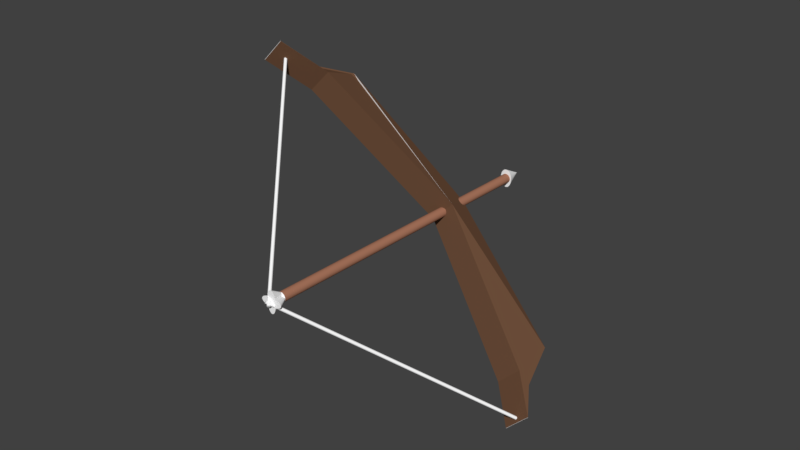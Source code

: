 # Source: Bow.blend  (saved by Blender 2.79.0; exported with 4.5.12 LTS)
import bpy
from mathutils import Matrix  # noqa: F401  (used for matrix-valued properties, if any)

bpy.ops.wm.read_factory_settings(use_empty=True)
scene = bpy.context.scene
scene.name = 'Scene'

# ---- collections
col_collection_1 = bpy.data.collections.new('Collection 1'); scene.collection.children.link(col_collection_1)

# ---- materials (node trees are filled in below, after node groups)
mat_base = bpy.data.materials.new('Base')
mat_base.alpha_threshold = 0.0
mat_base.use_transparent_shadow = False
mat_base.roughness = 0.5
mat_bow = bpy.data.materials.new('Bow')
mat_bow.alpha_threshold = 0.0
mat_bow.use_transparent_shadow = False
mat_bow.diffuse_color = (1.0, 1.0, 1.0, 1.0)
mat_bow.roughness = 0.5
mat_mast = bpy.data.materials.new('Mast')
mat_mast.alpha_threshold = 0.0
mat_mast.use_transparent_shadow = False
mat_mast.diffuse_color = (0.1734, 0.08642, 0.04781, 1.0)
mat_mast.roughness = 0.5
mat_arrow = bpy.data.materials.new('Arrow')
mat_arrow.alpha_threshold = 0.0
mat_arrow.use_transparent_shadow = False
mat_arrow.diffuse_color = (0.402, 0.1797, 0.1102, 1.0)
mat_arrow.roughness = 0.5

# ---- material node trees

# ---- world
world_world = bpy.data.worlds.new('World'); scene.world = world_world
world_world.color = (0.05088, 0.05088, 0.05088)
world_world.use_sun_shadow = False
world_world.sun_shadow_jitter_overblur = 0.0
world_world.cycles.sampling_method = 'MANUAL'

# ---- meshes
me_cylinder_002 = bpy.data.meshes.new('Cylinder.002')
me_cylinder_002.from_pydata([(0.0, 1.0, -1.0), (0.0, 1.0, 1.0), (0.1951, 0.9808, -1.0), (0.1951, 0.9808, 1.0), (0.3827, 0.9239, -1.0), (0.3827, 0.9239, 1.0), (0.5556, 0.8315, -1.0), (0.5556, 0.8315, 1.0), (0.7071, 0.7071, -1.0), (0.7071, 0.7071, 1.0), (0.8315, 0.5556, -1.0), (0.8315, 0.5556, 1.0), (0.9239, 0.3827, -1.0), (0.9239, 0.3827, 1.0), (0.9808, 0.1951, -1.0), (0.9808, 0.1951, 1.0), (1.0, 7.55e-08, -1.0), (1.0, 7.55e-08, 1.0), (0.9808, -0.1951, -1.0), (0.9808, -0.1951, 1.0), (0.9239, -0.3827, -1.0), (0.9239, -0.3827, 1.0), (0.8315, -0.5556, -1.0), (0.8315, -0.5556, 1.0), (0.7071, -0.7071, -1.0), (0.7071, -0.7071, 1.0), (0.5556, -0.8315, -1.0), (0.5556, -0.8315, 1.0), (0.3827, -0.9239, -1.0), (0.3827, -0.9239, 1.0), (0.1951, -0.9808, -1.0), (0.1951, -0.9808, 1.0), (-3.258e-07, -1.0, -1.0), (-3.258e-07, -1.0, 1.0), (-0.1951, -0.9808, -1.0), (-0.1951, -0.9808, 1.0), (-0.3827, -0.9239, -1.0), (-0.3827, -0.9239, 1.0), (-0.5556, -0.8315, -1.0), (-0.5556, -0.8315, 1.0), (-0.7071, -0.7071, -1.0), (-0.7071, -0.7071, 1.0), (-0.8315, -0.5556, -1.0), (-0.8315, -0.5556, 1.0), (-0.9239, -0.3827, -1.0), (-0.9239, -0.3827, 1.0), (-0.9808, -0.1951, -1.0), (-0.9808, -0.1951, 1.0), (-1.0, 9.656e-07, -1.0), (-1.0, 9.656e-07, 1.0), (-0.9808, 0.1951, -1.0), (-0.9808, 0.1951, 1.0), (-0.9239, 0.3827, -1.0), (-0.9239, 0.3827, 1.0), (-0.8315, 0.5556, -1.0), (-0.8315, 0.5556, 1.0), (-0.7071, 0.7071, -1.0), (-0.7071, 0.7071, 1.0), (-0.5556, 0.8315, -1.0), (-0.5556, 0.8315, 1.0), (-0.3827, 0.9239, -1.0), (-0.3827, 0.9239, 1.0), (-0.1951, 0.9808, -1.0), (-0.1951, 0.9808, 1.0), (5.042, -4.334, 1.008), (5.351, -4.005, 1.003), (5.455, -3.569, 0.9967), (5.349, -3.044, 0.9888), (5.037, -2.449, 0.98), (4.532, -1.808, 0.9705), (3.852, -1.144, 0.9606), (3.025, -0.4834, 0.9508), (2.081, 0.1482, 0.9414), (1.057, 0.7268, 0.9328), (-0.007017, 1.23, 0.9253), (-1.071, 1.639, 0.9192), (-2.094, 1.937, 0.9148), (-3.036, 2.114, 0.9121), (-3.862, 2.162, 0.9114), (-4.539, 2.079, 0.9127), (-5.042, 1.869, 0.9158), (-5.351, 1.541, 0.9207), (-5.455, 1.105, 0.9271), (-5.349, 0.5799, 0.935), (-5.037, -0.01504, 0.9438), (-4.532, -0.6567, 0.9533), (-3.852, -1.321, 0.9632), (5.258e-06, -10.46, 0.8673), (-3.025, -1.981, 0.973), (-2.081, -2.613, 0.9824), (-1.057, -3.191, 0.991), (0.007035, -3.694, 0.9985), (1.071, -4.103, 1.005), (2.094, -4.401, 1.009), (3.036, -4.578, 1.012), (3.862, -4.626, 1.012), (4.539, -4.543, 1.011), (4.856, 1.989, 0.914), (4.341, 2.186, 0.9111), (3.659, 2.252, 0.9101), (2.837, 2.184, 0.9111), (1.905, 1.985, 0.9141), (0.9008, 1.662, 0.9189), (-0.1383, 1.228, 0.9253), (-1.172, 0.6999, 0.9332), (-2.161, 0.09711, 0.9421), (-3.067, -0.5568, 0.9519), (-3.855, -1.237, 0.962), (-4.494, -1.916, 0.9721), (-4.961, -2.57, 0.9818), (-5.238, -3.172, 0.9907), (-5.313, -3.699, 0.9986), (-5.184, -4.132, 1.005), (-4.856, -4.453, 1.01), (-4.341, -4.65, 1.013), (-3.659, -4.717, 1.014), (-2.837, -4.649, 1.013), (-1.905, -4.45, 1.01), (-0.9008, -4.127, 1.005), (0.1383, -3.693, 0.9985), (5.26e-06, -10.46, 0.8673), (1.172, -3.164, 0.9906), (2.161, -2.561, 0.9817), (3.067, -1.908, 0.9719), (3.855, -1.228, 0.9618), (4.494, -0.548, 0.9517), (4.961, 0.1054, 0.942), (5.238, 0.7074, 0.9331), (5.313, 1.235, 0.9252), (5.184, 1.667, 0.9188), (1.615e-05, -157.3, 1.353), (5.258e-06, 1.981, 0.9854), (-0.1951, -157.3, 1.353), (-0.1951, 1.978, 0.9852), (-0.3827, -157.3, 1.352), (-0.3827, 1.967, 0.9845), (-0.5556, -157.3, 1.351), (-0.5556, 1.95, 0.9834), (-0.7071, -157.3, 1.35), (-0.7071, 1.927, 0.9819), (-0.8315, -157.3, 1.348), (-0.8315, 1.9, 0.98), (-0.9239, -157.4, 1.346), (-0.9239, 1.868, 0.9779), (-0.9808, -157.4, 1.343), (-0.9808, 1.833, 0.9756), (-1.0, -157.4, 1.341), (-1.0, 1.797, 0.9733), (-0.9808, -157.5, 1.339), (-0.9808, 1.762, 0.9709), (-0.9239, -157.5, 1.336), (-0.9239, 1.727, 0.9686), (-0.8315, -157.5, 1.334), (-0.8315, 1.695, 0.9665), (-0.7071, -157.6, 1.333), (-0.7071, 1.667, 0.9647), (-0.5556, -157.6, 1.331), (-0.5556, 1.644, 0.9632), (-0.3827, -157.6, 1.33), (-0.3827, 1.627, 0.9621), (-0.1951, -157.6, 1.329), (-0.1951, 1.617, 0.9614), (1.637e-05, -157.6, 1.329), (5.472e-06, 1.613, 0.9611), (0.1951, -157.6, 1.329), (0.1951, 1.617, 0.9614), (0.3827, -157.6, 1.33), (0.3827, 1.627, 0.9621), (0.5556, -157.6, 1.331), (0.5556, 1.644, 0.9632), (0.7071, -157.6, 1.333), (0.7071, 1.667, 0.9647), (0.8315, -157.5, 1.334), (0.8315, 1.695, 0.9665), (0.9239, -157.5, 1.336), (0.9239, 1.727, 0.9686), (0.9808, -157.5, 1.339), (0.9808, 1.762, 0.9709), (1.0, -157.4, 1.341), (1.0, 1.797, 0.9733), (0.9808, -157.4, 1.343), (0.9808, 1.833, 0.9756), (0.9239, -157.4, 1.346), (0.9239, 1.868, 0.9779), (0.8315, -157.3, 1.348), (0.8315, 1.9, 0.98), (0.7071, -157.3, 1.35), (0.7071, 1.927, 0.9819), (0.5556, -157.3, 1.351), (0.5556, 1.95, 0.9834), (0.3827, -157.3, 1.352), (0.3827, 1.967, 0.9845), (0.1951, -157.3, 1.353), (0.1951, 1.978, 0.9852), (4.162, -156.9, -0.703), (3.52, -156.6, -0.7074), (2.742, -156.4, -0.71), (1.86, -156.4, -0.7107), (0.9055, -156.5, -0.7096), (-0.08345, -156.7, -0.7067), (-1.069, -157.0, -0.702), (-2.014, -157.4, -0.6958), (-2.881, -157.9, -0.6883), (-3.638, -158.5, -0.6798), (-4.255, -159.1, -0.6706), (-4.708, -159.7, -0.6611), (-4.98, -160.4, -0.6516), (-5.061, -161.0, -0.6425), (-4.948, -161.5, -0.6341), (-4.644, -162.0, -0.6268), (-4.162, -162.4, -0.6209), (-3.52, -162.7, -0.6165), (-2.742, -162.9, -0.6139), (-1.86, -162.9, -0.6132), (-0.9055, -162.9, -0.6143), (0.08346, -162.7, -0.6172), (1.069, -162.4, -0.6219), (5.26e-06, -168.9, -0.7566), (2.014, -161.9, -0.6281), (2.881, -161.4, -0.6356), (3.638, -160.9, -0.6441), (4.255, -160.2, -0.6533), (4.708, -159.6, -0.6628), (4.98, -159.0, -0.6723), (5.061, -158.3, -0.6814), (4.948, -157.8, -0.6898), (4.644, -157.3, -0.6971), (-2.081, -161.8, -0.6488), (-2.081, -7.877, 0.9285), (-2.463, -161.5, -0.653), (-2.463, -7.591, 0.9242), (-2.749, -161.1, -0.6579), (-2.749, -7.263, 0.9193), (-2.931, -160.8, -0.6632), (-2.931, -6.906, 0.914), (-2.999, -160.4, -0.6688), (-2.999, -6.533, 0.9085), (-2.953, -160.0, -0.6743), (-2.953, -6.158, 0.9029), (-2.793, -159.7, -0.6797), (-2.793, -5.797, 0.8975), (-2.525, -159.3, -0.6847), (-2.525, -5.462, 0.8926), (-2.161, -159.0, -0.6891), (-2.161, -5.167, 0.8882), (-1.713, -158.8, -0.6927), (-1.713, -4.924, 0.8845), (-1.2, -158.6, -0.6954), (-1.2, -4.74, 0.8818), (-0.6406, -158.5, -0.6971), (-0.6406, -4.625, 0.8801), (-0.05656, -158.5, -0.6978), (-0.05656, -4.581, 0.8794), (0.5297, -158.5, -0.6973), (0.5297, -4.61, 0.8799), (1.096, -158.6, -0.6958), (1.096, -4.713, 0.8814), (1.619, -158.8, -0.6933), (1.619, -4.884, 0.884), (2.081, -159.0, -0.6898), (2.081, -5.116, 0.8874), (2.463, -159.3, -0.6856), (2.463, -5.402, 0.8917), (2.75, -159.6, -0.6807), (2.75, -5.73, 0.8965), (2.931, -160.0, -0.6754), (2.931, -6.087, 0.9019), (2.999, -160.3, -0.6698), (2.999, -6.461, 0.9074), (2.953, -160.7, -0.6643), (2.953, -6.835, 0.913), (2.793, -161.1, -0.6589), (2.793, -7.197, 0.9183), (2.525, -161.4, -0.6539), (2.525, -7.531, 0.9233), (2.161, -161.7, -0.6495), (2.161, -7.826, 0.9277), (1.713, -161.9, -0.6459), (1.713, -8.07, 0.9313), (1.2, -162.1, -0.6432), (1.2, -8.253, 0.9341), (0.6406, -162.2, -0.6415), (0.6407, -8.369, 0.9358), (0.05657, -162.3, -0.6408), (0.05657, -8.413, 0.9364), (-0.5297, -162.3, -0.6412), (-0.5297, -8.383, 0.936), (-1.096, -162.2, -0.6428), (-1.096, -8.281, 0.9345), (-1.619, -162.0, -0.6453), (-1.619, -8.11, 0.9319), (10.0, -17.21, -0.9918), (-0.4991, -173.6, 0.7999), (-10.0, -23.48, -0.8987), (-10.0, -17.21, -0.9918), (0.4992, -173.6, 0.7999), (10.0, -23.48, -0.8987), (5.309e-06, -125.1, -0.3077), (-10.0, -109.7, -0.15), (10.0, -109.7, -0.15), (-10.0, -45.83, -1.1), (10.0, -45.83, -1.1), (10.0, -109.7, -0.15), (0.5031, -173.6, 0.7999), (-10.0, -109.7, -0.15), (-0.5031, -173.6, 0.7999), (10.0, -154.5, 1.044), (-0.4991, -161.8, 1.152), (-10.0, -154.5, 1.044), (0.4992, -161.8, 1.152), (-10.0, 2.687, -1.01), (10.0, 2.687, -1.01), (-10.0, 2.787, -1.011), (10.0, 2.787, -1.011), (10.0, -157.4, 1.449), (10.0, -157.6, 1.451), (-10.0, -157.4, 1.449), (-10.0, -157.6, 1.451)], [], [(0, 1, 3, 2), (2, 3, 5, 4), (4, 5, 7, 6), (6, 7, 9, 8), (8, 9, 11, 10), (10, 11, 13, 12), (12, 13, 15, 14), (14, 15, 17, 16), (16, 17, 19, 18), (18, 19, 21, 20), (20, 21, 23, 22), (22, 23, 25, 24), (24, 25, 27, 26), (26, 27, 29, 28), (28, 29, 31, 30), (30, 31, 33, 32), (32, 33, 35, 34), (34, 35, 37, 36), (36, 37, 39, 38), (38, 39, 41, 40), (40, 41, 43, 42), (42, 43, 45, 44), (44, 45, 47, 46), (46, 47, 49, 48), (48, 49, 51, 50), (50, 51, 53, 52), (52, 53, 55, 54), (54, 55, 57, 56), (56, 57, 59, 58), (58, 59, 61, 60), (3, 1, 63, 61, 59, 57, 55, 53, 51, 49, 47, 45, 43, 41, 39, 37, 35, 33, 31, 29, 27, 25, 23, 21, 19, 17, 15, 13, 11, 9, 7, 5), (60, 61, 63, 62), (62, 63, 1, 0), (0, 2, 4, 6, 8, 10, 12, 14, 16, 18, 20, 22, 24, 26, 28, 30, 32, 34, 36, 38, 40, 42, 44, 46, 48, 50, 52, 54, 56, 58, 60, 62), (64, 87, 65), (65, 87, 66), (66, 87, 67), (67, 87, 68), (68, 87, 69), (69, 87, 70), (70, 87, 71), (71, 87, 72), (72, 87, 73), (73, 87, 74), (74, 87, 75), (75, 87, 76), (76, 87, 77), (77, 87, 78), (78, 87, 79), (79, 87, 80), (80, 87, 81), (81, 87, 82), (82, 87, 83), (83, 87, 84), (84, 87, 85), (85, 87, 86), (86, 87, 88), (88, 87, 89), (89, 87, 90), (90, 87, 91), (91, 87, 92), (92, 87, 93), (93, 87, 94), (94, 87, 95), (95, 87, 96), (96, 87, 64), (64, 65, 66, 67, 68, 69, 70, 71, 72, 73, 74, 75, 76, 77, 78, 79, 80, 81, 82, 83, 84, 85, 86, 88, 89, 90, 91, 92, 93, 94, 95, 96), (97, 120, 98), (98, 120, 99), (99, 120, 100), (100, 120, 101), (101, 120, 102), (102, 120, 103), (103, 120, 104), (104, 120, 105), (105, 120, 106), (106, 120, 107), (107, 120, 108), (108, 120, 109), (109, 120, 110), (110, 120, 111), (111, 120, 112), (112, 120, 113), (113, 120, 114), (114, 120, 115), (115, 120, 116), (116, 120, 117), (117, 120, 118), (118, 120, 119), (119, 120, 121), (121, 120, 122), (122, 120, 123), (123, 120, 124), (124, 120, 125), (125, 120, 126), (126, 120, 127), (127, 120, 128), (128, 120, 129), (129, 120, 97), (97, 98, 99, 100, 101, 102, 103, 104, 105, 106, 107, 108, 109, 110, 111, 112, 113, 114, 115, 116, 117, 118, 119, 121, 122, 123, 124, 125, 126, 127, 128, 129), (130, 131, 133, 132), (132, 133, 135, 134), (134, 135, 137, 136), (136, 137, 139, 138), (138, 139, 141, 140), (140, 141, 143, 142), (142, 143, 145, 144), (144, 145, 147, 146), (146, 147, 149, 148), (148, 149, 151, 150), (150, 151, 153, 152), (152, 153, 155, 154), (154, 155, 157, 156), (156, 157, 159, 158), (158, 159, 161, 160), (160, 161, 163, 162), (162, 163, 165, 164), (164, 165, 167, 166), (166, 167, 169, 168), (168, 169, 171, 170), (170, 171, 173, 172), (172, 173, 175, 174), (174, 175, 177, 176), (176, 177, 179, 178), (178, 179, 181, 180), (180, 181, 183, 182), (182, 183, 185, 184), (184, 185, 187, 186), (186, 187, 189, 188), (188, 189, 191, 190), (133, 131, 193, 191, 189, 187, 185, 183, 181, 179, 177, 175, 173, 171, 169, 167, 165, 163, 161, 159, 157, 155, 153, 151, 149, 147, 145, 143, 141, 139, 137, 135), (190, 191, 193, 192), (192, 193, 131, 130), (130, 132, 134, 136, 138, 140, 142, 144, 146, 148, 150, 152, 154, 156, 158, 160, 162, 164, 166, 168, 170, 172, 174, 176, 178, 180, 182, 184, 186, 188, 190, 192), (194, 217, 195), (195, 217, 196), (196, 217, 197), (197, 217, 198), (198, 217, 199), (199, 217, 200), (200, 217, 201), (201, 217, 202), (202, 217, 203), (203, 217, 204), (204, 217, 205), (205, 217, 206), (206, 217, 207), (207, 217, 208), (208, 217, 209), (209, 217, 210), (210, 217, 211), (211, 217, 212), (212, 217, 213), (213, 217, 214), (214, 217, 215), (215, 217, 216), (216, 217, 218), (218, 217, 219), (219, 217, 220), (220, 217, 221), (221, 217, 222), (222, 217, 223), (223, 217, 224), (224, 217, 225), (225, 217, 226), (226, 217, 194), (194, 195, 196, 197, 198, 199, 200, 201, 202, 203, 204, 205, 206, 207, 208, 209, 210, 211, 212, 213, 214, 215, 216, 218, 219, 220, 221, 222, 223, 224, 225, 226), (227, 228, 230, 229), (229, 230, 232, 231), (231, 232, 234, 233), (233, 234, 236, 235), (235, 236, 238, 237), (237, 238, 240, 239), (239, 240, 242, 241), (241, 242, 244, 243), (243, 244, 246, 245), (245, 246, 248, 247), (247, 248, 250, 249), (249, 250, 252, 251), (251, 252, 254, 253), (253, 254, 256, 255), (255, 256, 258, 257), (257, 258, 260, 259), (259, 260, 262, 261), (261, 262, 264, 263), (263, 264, 266, 265), (265, 266, 268, 267), (267, 268, 270, 269), (269, 270, 272, 271), (271, 272, 274, 273), (273, 274, 276, 275), (275, 276, 278, 277), (277, 278, 280, 279), (279, 280, 282, 281), (281, 282, 284, 283), (283, 284, 286, 285), (285, 286, 288, 287), (230, 228, 290, 288, 286, 284, 282, 280, 278, 276, 274, 272, 270, 268, 266, 264, 262, 260, 258, 256, 254, 252, 250, 248, 246, 244, 242, 240, 238, 236, 234, 232), (287, 288, 290, 289), (289, 290, 228, 227), (227, 229, 231, 233, 235, 237, 239, 241, 243, 245, 247, 249, 251, 253, 255, 257, 259, 261, 263, 265, 267, 269, 271, 273, 275, 277, 279, 281, 283, 285, 287, 289), (301, 302, 303, 297), (297, 305, 304, 300), (291, 294, 312, 313), (297, 300, 301), (297, 303, 305), (295, 292, 307, 309), (296, 293, 304, 302), (293, 294, 300, 304), (294, 291, 301, 300), (291, 296, 302, 301), (299, 292, 303, 302), (298, 299, 302, 304), (295, 298, 304, 305), (292, 295, 305, 303), (308, 309, 317, 316), (299, 298, 308, 306), (298, 295, 309, 308), (292, 299, 306, 307), (310, 311, 313, 312), (293, 296, 311, 310), (296, 291, 313, 311), (294, 293, 310, 312), (316, 317, 315, 314), (307, 306, 314, 315), (309, 307, 315, 317), (306, 308, 316, 314)])
me_cylinder_002.polygons.foreach_set('material_index', [1, 1, 1, 1, 1, 1, 1, 1, 1, 1, 1, 1, 1, 1, 1, 1, 1, 1, 1, 1, 1, 1, 1, 1, 1, 1, 1, 1, 1, 1, 1, 1, 1, 1, 1, 1, 1, 1, 1, 1, 1, 1, 1, 1, 1, 1, 1, 1, 1, 1, 1, 1, 1, 1, 1, 1, 1, 1, 1, 1, 1, 1, 1, 1, 1, 1, 1, 1, 1, 1, 1, 1, 1, 1, 1, 1, 1, 1, 1, 1, 1, 1, 1, 1, 1, 1, 1, 1, 1, 1, 1, 1, 1, 1, 1, 1, 1, 1, 1, 1, 1, 1, 1, 1, 1, 1, 1, 1, 1, 1, 1, 1, 1, 1, 1, 1, 1, 1, 1, 1, 1, 1, 1, 1, 1, 1, 1, 1, 1, 1, 1, 1, 1, 1, 1, 1, 1, 1, 1, 1, 1, 1, 1, 1, 1, 1, 1, 1, 1, 1, 1, 1, 1, 1, 1, 1, 1, 1, 1, 1, 1, 1, 1, 1, 1, 1, 1, 3, 3, 3, 3, 3, 3, 3, 3, 3, 3, 3, 3, 3, 3, 3, 3, 3, 3, 3, 3, 3, 3, 3, 3, 3, 3, 3, 3, 3, 3, 1, 3, 3, 1, 2, 2, 2, 2, 2, 2, 2, 2, 2, 2, 2, 0, 0, 0, 2, 2, 2, 2, 0, 2, 2, 2, 0, 2, 2, 2])
me_cylinder_002.materials.append(mat_base)
me_cylinder_002.materials.append(mat_bow)
me_cylinder_002.materials.append(mat_mast)
me_cylinder_002.materials.append(mat_arrow)
me_cylinder_002.use_remesh_preserve_volume = False
me_cylinder_002.use_remesh_preserve_attributes = False
me_cylinder_002.use_mirror_vertex_groups = False
me_cylinder_002.update()

# ---- objects
ob_cylinder_002 = bpy.data.objects.new('Cylinder.002', me_cylinder_002)

# ---- transforms, parenting, visibility, modifiers, constraints
ob_cylinder_002.location = (0.2055, -0.5109, -0.2058)
ob_cylinder_002.rotation_euler = (2.464, 2.35, -1.943e-09)
ob_cylinder_002.scale = (0.005, 0.005, 0.405)
ob_cylinder_002.lineart.crease_threshold = 0.0

# ---- collection membership
col_collection_1.objects.link(ob_cylinder_002)

# ---- scene / render settings (as saved in the file)
scene.frame_start = 1; scene.frame_end = 250; scene.frame_set(1)
scene.render.engine = 'BLENDER_EEVEE_NEXT'
scene.render.resolution_percentage = 50
scene.render.dither_intensity = 0.0
scene.cycles.use_denoising = False
scene.cycles.samples = 128
scene.cycles.sampling_pattern = 'TABULATED_SOBOL'
scene.cycles.use_adaptive_sampling = False
scene.cycles.use_light_tree = False
scene.cycles.blur_glossy = 0.0
scene.cycles.sample_clamp_indirect = 0.0
scene.view_settings.view_transform = 'Standard'
bpy.context.view_layer.update()

# ---- added for rendering (the .blend has no active camera and no usable light): camera, sun
cam_auto = bpy.data.cameras.new('AutoCamera')
cam_auto.lens = 50.0
cam_auto.sensor_width = 36.0
cam_auto.clip_end = 1000.0
ob_auto_camera = bpy.data.objects.new('AutoCamera', cam_auto)
scene.collection.objects.link(ob_auto_camera)
ob_auto_camera.location = (1.80438, -2.41722, 1.48423)
ob_auto_camera.rotation_euler = (1.09748, -7.21219e-08, 0.694738)
scene.camera = ob_auto_camera
light_auto_sun = bpy.data.lights.new('AutoSun', 'SUN')
light_auto_sun.energy = 3.0
light_auto_sun.angle = 0.0523599
ob_auto_sun = bpy.data.objects.new('AutoSun', light_auto_sun)
scene.collection.objects.link(ob_auto_sun)
ob_auto_sun.rotation_euler = (0.872665, 0.174533, 0.523599)
bpy.context.view_layer.update()
